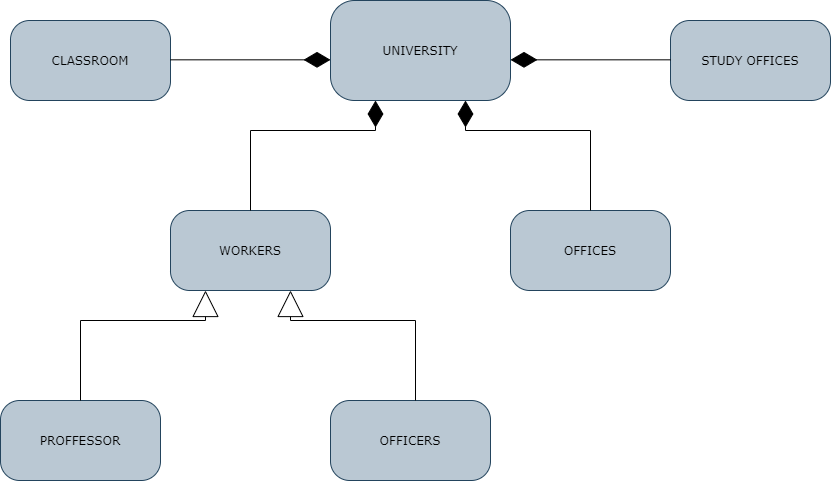

The diagram above was exported from draw.io. Its source (the exported page's mxGraphModel, read from the mxfile embedded in the PNG):
<mxGraphModel dx="852" dy="494" grid="1" gridSize="10" guides="1" tooltips="1" connect="1" arrows="1" fold="1" page="1" pageScale="1" pageWidth="1100" pageHeight="850" background="none" math="0" shadow="0">
  <root>
    <mxCell id="0" />
    <mxCell id="1" parent="0" />
    <mxCell id="MP2IayYmbLtiVNLYDPP7-17" value="" style="group" parent="1" vertex="1" connectable="0">
      <mxGeometry x="135" y="185" width="830" height="480" as="geometry" />
    </mxCell>
    <mxCell id="382b91b5511bd0f7-6" value="UNIVERSITY" style="rounded=1;whiteSpace=wrap;html=1;arcSize=24;fillColor=#bac8d3;shadow=0;comic=0;labelBackgroundColor=none;fontFamily=Verdana;fontSize=12;align=center;strokeColor=#23445d;" parent="MP2IayYmbLtiVNLYDPP7-17" vertex="1">
      <mxGeometry x="330" width="180" height="100" as="geometry" />
    </mxCell>
    <mxCell id="MP2IayYmbLtiVNLYDPP7-4" value="CLASSROOM" style="rounded=1;whiteSpace=wrap;html=1;arcSize=24;fillColor=#bac8d3;shadow=0;comic=0;labelBackgroundColor=none;fontFamily=Verdana;fontSize=12;align=center;strokeColor=#23445d;" parent="MP2IayYmbLtiVNLYDPP7-17" vertex="1">
      <mxGeometry x="10" y="20" width="160" height="80" as="geometry" />
    </mxCell>
    <mxCell id="MP2IayYmbLtiVNLYDPP7-5" value="WORKERS" style="rounded=1;whiteSpace=wrap;html=1;arcSize=24;fillColor=#bac8d3;shadow=0;comic=0;labelBackgroundColor=none;fontFamily=Verdana;fontSize=12;align=center;strokeColor=#23445d;" parent="MP2IayYmbLtiVNLYDPP7-17" vertex="1">
      <mxGeometry x="170" y="210" width="160" height="80" as="geometry" />
    </mxCell>
    <mxCell id="MP2IayYmbLtiVNLYDPP7-6" value="OFFICES" style="rounded=1;whiteSpace=wrap;html=1;arcSize=24;fillColor=#bac8d3;shadow=0;comic=0;labelBackgroundColor=none;fontFamily=Verdana;fontSize=12;align=center;strokeColor=#23445d;" parent="MP2IayYmbLtiVNLYDPP7-17" vertex="1">
      <mxGeometry x="510" y="210" width="160" height="80" as="geometry" />
    </mxCell>
    <mxCell id="MP2IayYmbLtiVNLYDPP7-7" value="STUDY OFFICES" style="rounded=1;whiteSpace=wrap;html=1;arcSize=24;fillColor=#bac8d3;shadow=0;comic=0;labelBackgroundColor=none;fontFamily=Verdana;fontSize=12;align=center;strokeColor=#23445d;" parent="MP2IayYmbLtiVNLYDPP7-17" vertex="1">
      <mxGeometry x="670" y="20" width="160" height="80" as="geometry" />
    </mxCell>
    <mxCell id="MP2IayYmbLtiVNLYDPP7-8" value="" style="endArrow=diamondThin;endFill=1;endSize=24;html=1;rounded=0;strokeColor=#000000;" parent="MP2IayYmbLtiVNLYDPP7-17" edge="1">
      <mxGeometry width="160" relative="1" as="geometry">
        <mxPoint x="170" y="59.33000000000001" as="sourcePoint" />
        <mxPoint x="330" y="59.33000000000001" as="targetPoint" />
      </mxGeometry>
    </mxCell>
    <mxCell id="MP2IayYmbLtiVNLYDPP7-9" value="" style="endArrow=diamondThin;endFill=1;endSize=24;html=1;rounded=0;fillColor=#d0cee2;strokeColor=#000000;" parent="MP2IayYmbLtiVNLYDPP7-17" edge="1">
      <mxGeometry width="160" relative="1" as="geometry">
        <mxPoint x="670" y="59.329999999999984" as="sourcePoint" />
        <mxPoint x="510" y="59.329999999999984" as="targetPoint" />
      </mxGeometry>
    </mxCell>
    <mxCell id="MP2IayYmbLtiVNLYDPP7-10" value="" style="endArrow=diamondThin;endFill=1;endSize=24;html=1;rounded=0;strokeColor=#000000;exitX=0.5;exitY=0;exitDx=0;exitDy=0;entryX=0.25;entryY=1;entryDx=0;entryDy=0;" parent="MP2IayYmbLtiVNLYDPP7-17" source="MP2IayYmbLtiVNLYDPP7-5" target="382b91b5511bd0f7-6" edge="1">
      <mxGeometry width="160" relative="1" as="geometry">
        <mxPoint x="230" y="160" as="sourcePoint" />
        <mxPoint x="400" y="130" as="targetPoint" />
        <Array as="points">
          <mxPoint x="250" y="130" />
          <mxPoint x="375" y="130" />
        </Array>
      </mxGeometry>
    </mxCell>
    <mxCell id="MP2IayYmbLtiVNLYDPP7-11" value="" style="endArrow=diamondThin;endFill=1;endSize=24;html=1;rounded=0;strokeColor=#000000;exitX=0.5;exitY=0;exitDx=0;exitDy=0;entryX=0.75;entryY=1;entryDx=0;entryDy=0;" parent="MP2IayYmbLtiVNLYDPP7-17" source="MP2IayYmbLtiVNLYDPP7-6" target="382b91b5511bd0f7-6" edge="1">
      <mxGeometry width="160" relative="1" as="geometry">
        <mxPoint x="350" y="260" as="sourcePoint" />
        <mxPoint x="475" y="150" as="targetPoint" />
        <Array as="points">
          <mxPoint x="590" y="130" />
          <mxPoint x="465" y="130" />
        </Array>
      </mxGeometry>
    </mxCell>
    <mxCell id="MP2IayYmbLtiVNLYDPP7-12" value="PROFFESSOR" style="rounded=1;whiteSpace=wrap;html=1;arcSize=24;fillColor=#bac8d3;shadow=0;comic=0;labelBackgroundColor=none;fontFamily=Verdana;fontSize=12;align=center;strokeColor=#23445d;" parent="MP2IayYmbLtiVNLYDPP7-17" vertex="1">
      <mxGeometry y="400" width="160" height="80" as="geometry" />
    </mxCell>
    <mxCell id="MP2IayYmbLtiVNLYDPP7-13" value="OFFICERS" style="rounded=1;whiteSpace=wrap;html=1;arcSize=24;fillColor=#bac8d3;shadow=0;comic=0;labelBackgroundColor=none;fontFamily=Verdana;fontSize=12;align=center;strokeColor=#23445d;" parent="MP2IayYmbLtiVNLYDPP7-17" vertex="1">
      <mxGeometry x="330" y="400" width="160" height="80" as="geometry" />
    </mxCell>
    <mxCell id="MP2IayYmbLtiVNLYDPP7-14" value="" style="endArrow=block;endFill=0;endSize=24;html=1;rounded=0;strokeColor=#000000;exitX=0.5;exitY=0;exitDx=0;exitDy=0;" parent="MP2IayYmbLtiVNLYDPP7-17" source="MP2IayYmbLtiVNLYDPP7-12" edge="1">
      <mxGeometry width="160" relative="1" as="geometry">
        <mxPoint x="80" y="400" as="sourcePoint" />
        <mxPoint x="205" y="290" as="targetPoint" />
        <Array as="points">
          <mxPoint x="80" y="320" />
          <mxPoint x="205" y="320" />
        </Array>
      </mxGeometry>
    </mxCell>
    <mxCell id="MP2IayYmbLtiVNLYDPP7-15" value="" style="endArrow=block;endFill=0;endSize=24;html=1;rounded=0;strokeColor=#000000;exitX=0.5;exitY=0;exitDx=0;exitDy=0;entryX=0.75;entryY=1;entryDx=0;entryDy=0;" parent="MP2IayYmbLtiVNLYDPP7-17" edge="1">
      <mxGeometry width="160" relative="1" as="geometry">
        <mxPoint x="415" y="400" as="sourcePoint" />
        <mxPoint x="290" y="290" as="targetPoint" />
        <Array as="points">
          <mxPoint x="415" y="320" />
          <mxPoint x="290" y="320" />
        </Array>
      </mxGeometry>
    </mxCell>
    <mxCell id="MP2IayYmbLtiVNLYDPP7-16" value="" style="endArrow=diamondThin;endFill=0;endSize=24;html=1;rounded=0;strokeColor=default;entryX=0;entryY=0.5;entryDx=0;entryDy=0;" parent="MP2IayYmbLtiVNLYDPP7-17" target="MP2IayYmbLtiVNLYDPP7-6" edge="1">
      <mxGeometry width="160" relative="1" as="geometry">
        <mxPoint x="330" y="249.33000000000004" as="sourcePoint" />
        <mxPoint x="490" y="249.33000000000004" as="targetPoint" />
      </mxGeometry>
    </mxCell>
  </root>
</mxGraphModel>